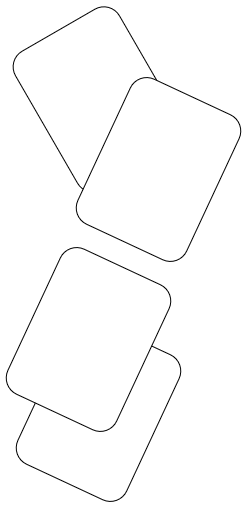

The diagram above was exported from draw.io. Its source (the exported page's mxGraphModel, read from the mxfile embedded in the PNG):
<mxGraphModel dx="446" dy="427" grid="1" gridSize="10" guides="1" tooltips="1" connect="1" arrows="1" fold="1" page="1" pageScale="1" pageWidth="850" pageHeight="1100" math="0" shadow="0">
  <root>
    <mxCell id="0" />
    <mxCell id="1" parent="0" />
    <mxCell id="2" value="" style="rounded=1;whiteSpace=wrap;html=1;rotation=-30;" vertex="1" parent="1">
      <mxGeometry x="170" y="130" width="120" height="160" as="geometry" />
    </mxCell>
    <mxCell id="3" value="" style="rounded=1;whiteSpace=wrap;html=1;rotation=25;" vertex="1" parent="1">
      <mxGeometry x="230" y="200" width="120" height="160" as="geometry" />
    </mxCell>
    <mxCell id="4" value="" style="rounded=1;whiteSpace=wrap;html=1;rotation=25;" vertex="1" parent="1">
      <mxGeometry x="170" y="440" width="120" height="160" as="geometry" />
    </mxCell>
    <mxCell id="5" value="" style="rounded=1;whiteSpace=wrap;html=1;rotation=25;" vertex="1" parent="1">
      <mxGeometry x="160" y="370" width="120" height="160" as="geometry" />
    </mxCell>
  </root>
</mxGraphModel>